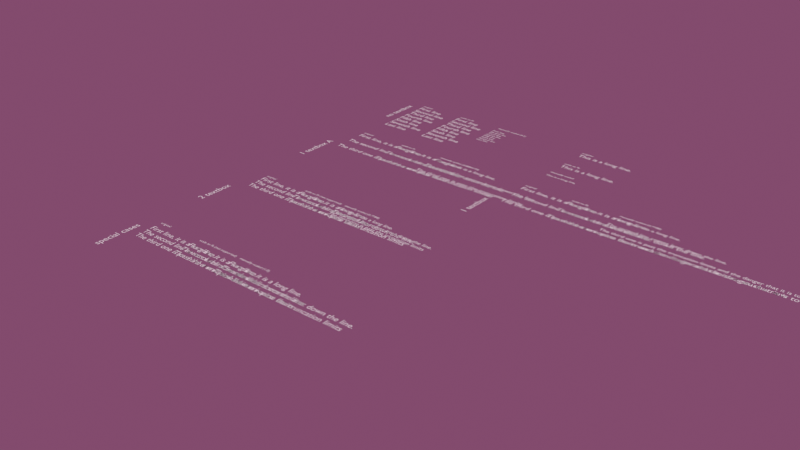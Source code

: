 # Source: text_overflow-scale_to_fit.blend  (saved by Blender 2.80.34; exported with 4.5.12 LTS)
import bpy
from mathutils import Matrix  # noqa: F401  (used for matrix-valued properties, if any)

bpy.ops.wm.read_factory_settings(use_empty=True)
scene = bpy.context.scene
scene.name = 'Scene'

# ---- collections
col_labels = bpy.data.collections.new('Labels'); scene.collection.children.link(col_labels)
col_no_texbox = bpy.data.collections.new('No Texbox'); scene.collection.children.link(col_no_texbox)
col_horizontal = bpy.data.collections.new('Horizontal'); col_no_texbox.children.link(col_horizontal)
col_vertical = bpy.data.collections.new('Vertical'); col_no_texbox.children.link(col_vertical)
col_1_textbox = bpy.data.collections.new('1 Textbox'); scene.collection.children.link(col_1_textbox)
col_2_textboxes = bpy.data.collections.new('2 Textboxes'); scene.collection.children.link(col_2_textboxes)
col_unsupported = bpy.data.collections.new('Unsupported'); scene.collection.children.link(col_unsupported)

# ---- world
world_world = bpy.data.worlds.new('World'); scene.world = world_world
world_world.color = (0.2257, 0.06985, 0.154)
world_world.use_sun_shadow = False
world_world.sun_shadow_jitter_overblur = 0.0

# ---- curves / text
txt_text_040 = bpy.data.curves.new('Text.040', 'FONT')
txt_text_040.dimensions = '2D'
txt_text_040.body = 'original'
txt_text_040.use_path_clamp = True
txt_text_040.bevel_resolution = 0
txt_text_040.size = 0.5
txt_text_039 = bpy.data.curves.new('Text.039', 'FONT')
txt_text_039.dimensions = '2D'
txt_text_039.body = 'scale to fit'
txt_text_039.use_path_clamp = True
txt_text_039.bevel_resolution = 0
txt_text_039.size = 0.5
txt_text_038 = bpy.data.curves.new('Text.038', 'FONT')
txt_text_038.dimensions = '2D'
txt_text_038.body = 'manually scaled'
txt_text_038.use_path_clamp = True
txt_text_038.bevel_resolution = 0
txt_text_038.size = 0.5
txt_text = bpy.data.curves.new('Text', 'FONT')
txt_text.dimensions = '2D'
txt_text.body = 'original'
txt_text.use_path_clamp = True
txt_text.bevel_resolution = 0
txt_text.size = 0.5
txt_text_001 = bpy.data.curves.new('Text.001', 'FONT')
txt_text_001.dimensions = '2D'
txt_text_001.body = 'scale to fit'
txt_text_001.use_path_clamp = True
txt_text_001.bevel_resolution = 0
txt_text_001.size = 0.5
txt_text_002 = bpy.data.curves.new('Text.002', 'FONT')
txt_text_002.dimensions = '2D'
txt_text_002.body = 'manually scaled (0.5)'
txt_text_002.use_path_clamp = True
txt_text_002.bevel_resolution = 0
txt_text_002.size = 0.5
txt_text_014 = bpy.data.curves.new('Text.014', 'FONT')
txt_text_014.dimensions = '2D'
txt_text_014.body = 'original'
txt_text_014.use_path_clamp = True
txt_text_014.bevel_resolution = 0
txt_text_014.size = 0.5
txt_text_015 = bpy.data.curves.new('Text.015', 'FONT')
txt_text_015.dimensions = '2D'
txt_text_015.body = 'scale to fit'
txt_text_015.use_path_clamp = True
txt_text_015.bevel_resolution = 0
txt_text_015.size = 0.5
txt_text_016 = bpy.data.curves.new('Text.016', 'FONT')
txt_text_016.dimensions = '2D'
txt_text_016.body = 'manually scaled (0.8884149)'
txt_text_016.use_path_clamp = True
txt_text_016.bevel_resolution = 0
txt_text_016.size = 0.5
txt_text_020 = bpy.data.curves.new('Text.020', 'FONT')
txt_text_020.dimensions = '2D'
txt_text_020.body = 'original'
txt_text_020.use_path_clamp = True
txt_text_020.bevel_resolution = 0
txt_text_020.size = 0.5
txt_text_021 = bpy.data.curves.new('Text.021', 'FONT')
txt_text_021.dimensions = '2D'
txt_text_021.body = 'scale to fit (not supported)'
txt_text_021.use_path_clamp = True
txt_text_021.bevel_resolution = 0
txt_text_021.size = 0.5
txt_text_022 = bpy.data.curves.new('Text.022', 'FONT')
txt_text_022.dimensions = '2D'
txt_text_022.body = 'manually scaled (0.7788)'
txt_text_022.use_path_clamp = True
txt_text_022.bevel_resolution = 0
txt_text_022.size = 0.5
txt_text_028 = bpy.data.curves.new('Text.028', 'FONT')
txt_text_028.dimensions = '2D'
txt_text_028.body = 'no textbox'
txt_text_028.use_path_clamp = True
txt_text_028.bevel_resolution = 0
txt_text_028.size = 0.5
txt_text_029 = bpy.data.curves.new('Text.029', 'FONT')
txt_text_029.dimensions = '2D'
txt_text_029.body = '1 textbox A'
txt_text_029.use_path_clamp = True
txt_text_029.bevel_resolution = 0
txt_text_029.size = 0.5
txt_text_030 = bpy.data.curves.new('Text.030', 'FONT')
txt_text_030.dimensions = '2D'
txt_text_030.body = '2 textbox'
txt_text_030.use_path_clamp = True
txt_text_030.bevel_resolution = 0
txt_text_030.size = 0.5
txt_text_024 = bpy.data.curves.new('Text.024', 'FONT')
txt_text_024.dimensions = '2D'
txt_text_024.body = 'special cases'
txt_text_024.use_path_clamp = True
txt_text_024.bevel_resolution = 0
txt_text_024.size = 0.5
txt_text_006 = bpy.data.curves.new('Text.006', 'FONT')
txt_text_006.dimensions = '2D'
txt_text_006.body = 'original'
txt_text_006.use_path_clamp = True
txt_text_006.bevel_resolution = 0
txt_text_006.size = 0.5
txt_text_007 = bpy.data.curves.new('Text.007', 'FONT')
txt_text_007.dimensions = '2D'
txt_text_007.body = 'scale to fit'
txt_text_007.use_path_clamp = True
txt_text_007.bevel_resolution = 0
txt_text_007.size = 0.5
txt_text_008 = bpy.data.curves.new('Text.008', 'FONT')
txt_text_008.dimensions = '2D'
txt_text_008.body = 'manually scaled (0.7788)'
txt_text_008.use_path_clamp = True
txt_text_008.bevel_resolution = 0
txt_text_008.size = 0.5
txt_text_009 = bpy.data.curves.new('Text.009', 'FONT')
txt_text_009.dimensions = '2D'
txt_text_009.body = '1 textbox B'
txt_text_009.use_path_clamp = True
txt_text_009.bevel_resolution = 0
txt_text_009.size = 0.5
txt_text_013 = bpy.data.curves.new('Text.013', 'FONT')
txt_text_013.dimensions = '2D'
txt_text_013.body = 'original'
txt_text_013.use_path_clamp = True
txt_text_013.bevel_resolution = 0
txt_text_013.size = 0.5
txt_text_033 = bpy.data.curves.new('Text.033', 'FONT')
txt_text_033.dimensions = '2D'
txt_text_033.body = 'scale to fit (not supported)'
txt_text_033.use_path_clamp = True
txt_text_033.bevel_resolution = 0
txt_text_033.size = 0.5
txt_text_034 = bpy.data.curves.new('Text.034', 'FONT')
txt_text_034.dimensions = '2D'
txt_text_034.body = 'manually scaled (1.0)'
txt_text_034.use_path_clamp = True
txt_text_034.bevel_resolution = 0
txt_text_034.size = 0.5
txt_text_037 = bpy.data.curves.new('Text.037', 'FONT')
txt_text_037.dimensions = '2D'
txt_text_037.body = 'This is a long line.'
txt_text_037.use_path_clamp = True
txt_text_037.bevel_resolution = 0
txt_text_036 = bpy.data.curves.new('Text.036', 'FONT')
txt_text_036.dimensions = '2D'
txt_text_036.body = 'This is a long line.'
txt_text_036.use_path_clamp = True
txt_text_036.bevel_resolution = 0
txt_text_036.overflow = 'SCALE'
txt_text_035 = bpy.data.curves.new('Text.035', 'FONT')
txt_text_035.dimensions = '2D'
txt_text_035.body = 'This is a long line.'
txt_text_035.use_path_clamp = True
txt_text_035.bevel_resolution = 0
txt_text_035.size = 0.556
txt_text_003 = bpy.data.curves.new('Text.003', 'FONT')
txt_text_003.dimensions = '2D'
txt_text_003.body = 'First line\nSecond line\nThird line\nFourth line\nFifth line\nSixth line\nSeventh line\nLast line'
txt_text_003.use_path_clamp = True
txt_text_003.bevel_resolution = 0
txt_text_004 = bpy.data.curves.new('Text.004', 'FONT')
txt_text_004.dimensions = '2D'
txt_text_004.body = 'First line\nSecond line\nThird line\nFourth line\nFifth line\nSixth line\nSeventh line\nLast line'
txt_text_004.use_path_clamp = True
txt_text_004.bevel_resolution = 0
txt_text_004.overflow = 'SCALE'
txt_text_005 = bpy.data.curves.new('Text.005', 'FONT')
txt_text_005.dimensions = '2D'
txt_text_005.body = 'First line\nSecond line\nThird line\nFourth line\nFifth line\nSixth line\nSeventh line\nLast line'
txt_text_005.use_path_clamp = True
txt_text_005.bevel_resolution = 0
txt_text_005.size = 0.5
txt_text_017 = bpy.data.curves.new('Text.017', 'FONT')
txt_text_017.dimensions = '2D'
txt_text_017.body = 'First line, it is a long line.\n\nThe second line comes later down the line.\n\nThe third one is past the truncation limits'
txt_text_017.use_path_clamp = True
txt_text_017.bevel_resolution = 0
txt_text_018 = bpy.data.curves.new('Text.018', 'FONT')
txt_text_018.dimensions = '2D'
txt_text_018.body = 'First line, it is a long line.\n\nThe second line comes later down the line.\n\nThe third one is past the truncation limits'
txt_text_018.use_path_clamp = True
txt_text_018.bevel_resolution = 0
txt_text_018.overflow = 'SCALE'
txt_text_019 = bpy.data.curves.new('Text.019', 'FONT')
txt_text_019.dimensions = '2D'
txt_text_019.body = 'First line, it is a long line.\n\nThe second line comes later down the line.\n\nThe third one is past the truncation limits'
txt_text_019.use_path_clamp = True
txt_text_019.bevel_resolution = 0
txt_text_019.size = 0.8884
txt_text_010 = bpy.data.curves.new('Text.010', 'FONT')
txt_text_010.dimensions = '2D'
txt_text_010.body = 'First line, it is a long line.\n\nThe second line comes later down the line.\n\nThe third one is past the truncation limits and the danger that it is to start a new'
txt_text_010.use_path_clamp = True
txt_text_010.bevel_resolution = 0
txt_text_011 = bpy.data.curves.new('Text.011', 'FONT')
txt_text_011.dimensions = '2D'
txt_text_011.body = 'First line, it is a long line.\n\nThe second line comes later down the line.\n\nThe third one is past the truncation limits and the danger that it is to start a new'
txt_text_011.use_path_clamp = True
txt_text_011.bevel_resolution = 0
txt_text_011.overflow = 'SCALE'
txt_text_012 = bpy.data.curves.new('Text.012', 'FONT')
txt_text_012.dimensions = '2D'
txt_text_012.body = 'First line, it is a long line.\n\nThe second line comes later down the line.\n\nThe third one is past the truncation limits and the danger that it is to start a new'
txt_text_012.use_path_clamp = True
txt_text_012.bevel_resolution = 0
txt_text_012.size = 0.7788
txt_text_023 = bpy.data.curves.new('Text.023', 'FONT')
txt_text_023.dimensions = '2D'
txt_text_023.body = 'First line, it is a long line.\nThe second line comes later down the line.\nThe third one is past the truncation limits'
txt_text_023.use_path_clamp = True
txt_text_023.bevel_resolution = 0
txt_text_023.active_textbox = 2
txt_text_026 = bpy.data.curves.new('Text.026', 'FONT')
txt_text_026.dimensions = '2D'
txt_text_026.body = 'First line, it is a long line.\nThe second line comes later down the line.\nThe third one is past the truncation limits'
txt_text_026.use_path_clamp = True
txt_text_026.bevel_resolution = 0
txt_text_026.overflow = 'SCALE'
txt_text_026.active_textbox = 2
txt_text_027 = bpy.data.curves.new('Text.027', 'FONT')
txt_text_027.dimensions = '2D'
txt_text_027.body = 'First line, it is a long line.\nThe second line comes later down the line.\nThe third one is past the truncation limits'
txt_text_027.use_path_clamp = True
txt_text_027.bevel_resolution = 0
txt_text_027.size = 0.7788
txt_text_027.active_textbox = 2
txt_text_025 = bpy.data.curves.new('Text.025', 'FONT')
txt_text_025.dimensions = '2D'
txt_text_025.body = 'First line, it is a long line.\nThe second line comes later down the line.\nThe third one is past the truncation limits'
txt_text_025.use_path_clamp = True
txt_text_025.bevel_resolution = 0
txt_text_025.active_textbox = 2
txt_text_031 = bpy.data.curves.new('Text.031', 'FONT')
txt_text_031.dimensions = '2D'
txt_text_031.body = 'First line, it is a long line.\nThe second line comes later down the line.\nThe third one is past the truncation limits'
txt_text_031.use_path_clamp = True
txt_text_031.bevel_resolution = 0
txt_text_031.overflow = 'SCALE'
txt_text_031.active_textbox = 2
txt_text_032 = bpy.data.curves.new('Text.032', 'FONT')
txt_text_032.dimensions = '2D'
txt_text_032.body = 'First line, it is a long line.\nThe second line comes later down the line.\nThe third one is past the truncation limits'
txt_text_032.use_path_clamp = True
txt_text_032.bevel_resolution = 0
txt_text_032.active_textbox = 2

# ---- objects
ob_l_h_1_original = bpy.data.objects.new('L.H.1.original', txt_text_040)
ob_l_h_2_scale = bpy.data.objects.new('L.H.2.scale', txt_text_039)
ob_l_h_3_manual = bpy.data.objects.new('L.H.3.manual', txt_text_038)
ob_l_v_1_original = bpy.data.objects.new('L.V.1.original', txt_text)
ob_l_v_2_scale = bpy.data.objects.new('L.V.2.scale', txt_text_001)
ob_l_v_3_manual = bpy.data.objects.new('L.V.3.manual', txt_text_002)
ob_l_v_1_original_001 = bpy.data.objects.new('L.V.1.original.001', txt_text_014)
ob_l_v_2_scale_001 = bpy.data.objects.new('L.V.2.scale.001', txt_text_015)
ob_l_v_3_manual_001 = bpy.data.objects.new('L.V.3.manual.001', txt_text_016)
ob_l_v_1_original_002 = bpy.data.objects.new('L.V.1.original.002', txt_text_020)
ob_l_v_2_scale_002 = bpy.data.objects.new('L.V.2.scale.002', txt_text_021)
ob_l_v_3_manual_002 = bpy.data.objects.new('L.V.3.manual.002', txt_text_022)
ob_l_v_1_original_003 = bpy.data.objects.new('L.V.1.original.003', txt_text_028)
ob_l_v_1_original_004 = bpy.data.objects.new('L.V.1.original.004', txt_text_029)
ob_l_v_1_original_005 = bpy.data.objects.new('L.V.1.original.005', txt_text_030)
ob_l_v_1_original_006 = bpy.data.objects.new('L.V.1.original.006', txt_text_024)
ob_l_v_1_original_007 = bpy.data.objects.new('L.V.1.original.007', txt_text_006)
ob_l_v_2_scale_003 = bpy.data.objects.new('L.V.2.scale.003', txt_text_007)
ob_l_v_3_manual_003 = bpy.data.objects.new('L.V.3.manual.003', txt_text_008)
ob_l_v_1_original_008 = bpy.data.objects.new('L.V.1.original.008', txt_text_009)
ob_l_v_1_original_009 = bpy.data.objects.new('L.V.1.original.009', txt_text_013)
ob_l_v_2_scale_004 = bpy.data.objects.new('L.V.2.scale.004', txt_text_033)
ob_l_v_3_manual_004 = bpy.data.objects.new('L.V.3.manual.004', txt_text_034)
ob_t_h_1_original = bpy.data.objects.new('T.H.1.original', txt_text_037)
ob_t_h_2_scale = bpy.data.objects.new('T.H.2.scale', txt_text_036)
ob_t_h_3_manual = bpy.data.objects.new('T.H.3.manual', txt_text_035)
ob_t_v_1_original = bpy.data.objects.new('T.V.1.original', txt_text_003)
ob_t_v_2_scale = bpy.data.objects.new('T.V.2.scale', txt_text_004)
ob_t_v_3_manual = bpy.data.objects.new('T.V.3.manual', txt_text_005)
ob_t_v_1_original_001 = bpy.data.objects.new('T.V.1.original.001', txt_text_017)
ob_t_v_2_scale_001 = bpy.data.objects.new('T.V.2.scale.001', txt_text_018)
ob_t_v_3_manual_001 = bpy.data.objects.new('T.V.3.manual.001', txt_text_019)
ob_t_v_1_original_008 = bpy.data.objects.new('T.V.1.original.008', txt_text_010)
ob_t_v_2_scale_002 = bpy.data.objects.new('T.V.2.scale.002', txt_text_011)
ob_t_v_3_manual_002 = bpy.data.objects.new('T.V.3.manual.002', txt_text_012)
ob_t_v_1_original_002 = bpy.data.objects.new('T.V.1.original.002', txt_text_023)
ob_t_v_1_original_003 = bpy.data.objects.new('T.V.1.original.003', txt_text_026)
ob_t_v_1_original_004 = bpy.data.objects.new('T.V.1.original.004', txt_text_027)
ob_t_v_1_original_005 = bpy.data.objects.new('T.V.1.original.005', txt_text_025)
ob_t_v_1_original_006 = bpy.data.objects.new('T.V.1.original.006', txt_text_031)
ob_t_v_1_original_007 = bpy.data.objects.new('T.V.1.original.007', txt_text_032)

# ---- transforms, parenting, visibility, modifiers, constraints
ob_l_h_1_original.location = (24.55, 0.0, 0.0)
ob_l_h_1_original.empty_image_side = 'FRONT'
ob_l_h_1_original.lineart.crease_threshold = 0.0
ob_l_h_2_scale.location = (24.55, -4.0, 0.0)
ob_l_h_2_scale.empty_image_side = 'FRONT'
ob_l_h_2_scale.lineart.crease_threshold = 0.0
ob_l_h_3_manual.location = (24.55, -7.0, 0.0)
ob_l_h_3_manual.empty_image_side = 'FRONT'
ob_l_h_3_manual.lineart.crease_threshold = 0.0
ob_l_v_1_original.location = (0.0, 0.0, 0.0)
ob_l_v_1_original.empty_image_side = 'FRONT'
ob_l_v_1_original.lineart.crease_threshold = 0.0
ob_l_v_2_scale.location = (6.16, 0.0, 0.0)
ob_l_v_2_scale.empty_image_side = 'FRONT'
ob_l_v_2_scale.lineart.crease_threshold = 0.0
ob_l_v_3_manual.location = (12.16, 0.0, 0.0)
ob_l_v_3_manual.empty_image_side = 'FRONT'
ob_l_v_3_manual.lineart.crease_threshold = 0.0
ob_l_v_1_original_001.location = (0.0, -12.0, 0.0)
ob_l_v_1_original_001.empty_image_side = 'FRONT'
ob_l_v_1_original_001.lineart.crease_threshold = 0.0
ob_l_v_2_scale_001.location = (6.16, -12.0, 0.0)
ob_l_v_2_scale_001.empty_image_side = 'FRONT'
ob_l_v_2_scale_001.lineart.crease_threshold = 0.0
ob_l_v_3_manual_001.location = (12.16, -12.0, 0.0)
ob_l_v_3_manual_001.empty_image_side = 'FRONT'
ob_l_v_3_manual_001.lineart.crease_threshold = 0.0
ob_l_v_1_original_002.location = (0.0, -29.0, 0.0)
ob_l_v_1_original_002.empty_image_side = 'FRONT'
ob_l_v_1_original_002.lineart.crease_threshold = 0.0
ob_l_v_2_scale_002.location = (6.16, -29.0, 0.0)
ob_l_v_2_scale_002.empty_image_side = 'FRONT'
ob_l_v_2_scale_002.lineart.crease_threshold = 0.0
ob_l_v_3_manual_002.location = (12.16, -29.0, 0.0)
ob_l_v_3_manual_002.empty_image_side = 'FRONT'
ob_l_v_3_manual_002.lineart.crease_threshold = 0.0
ob_l_v_1_original_003.location = (-1.193, -5.746, 0.0)
ob_l_v_1_original_003.rotation_euler = (0.0, -0.0, 1.571)
ob_l_v_1_original_003.scale = (2.206, 2.206, 2.206)
ob_l_v_1_original_003.empty_image_side = 'FRONT'
ob_l_v_1_original_003.lineart.crease_threshold = 0.0
ob_l_v_1_original_004.location = (-1.193, -21.75, 0.0)
ob_l_v_1_original_004.rotation_euler = (0.0, -0.0, 1.571)
ob_l_v_1_original_004.scale = (2.206, 2.206, 2.206)
ob_l_v_1_original_004.empty_image_side = 'FRONT'
ob_l_v_1_original_004.lineart.crease_threshold = 0.0
ob_l_v_1_original_005.location = (-1.193, -37.75, 0.0)
ob_l_v_1_original_005.rotation_euler = (0.0, -0.0, 1.571)
ob_l_v_1_original_005.scale = (2.206, 2.206, 2.206)
ob_l_v_1_original_005.empty_image_side = 'FRONT'
ob_l_v_1_original_005.lineart.crease_threshold = 0.0
ob_l_v_1_original_006.location = (-1.193, -51.75, 0.0)
ob_l_v_1_original_006.rotation_euler = (0.0, -0.0, 1.571)
ob_l_v_1_original_006.scale = (2.206, 2.206, 2.206)
ob_l_v_1_original_006.empty_image_side = 'FRONT'
ob_l_v_1_original_006.lineart.crease_threshold = 0.0
ob_l_v_1_original_007.location = (24.41, -12.0, 0.0)
ob_l_v_1_original_007.empty_image_side = 'FRONT'
ob_l_v_1_original_007.lineart.crease_threshold = 0.0
ob_l_v_2_scale_003.location = (30.57, -12.0, 0.0)
ob_l_v_2_scale_003.empty_image_side = 'FRONT'
ob_l_v_2_scale_003.lineart.crease_threshold = 0.0
ob_l_v_3_manual_003.location = (36.57, -12.0, 0.0)
ob_l_v_3_manual_003.empty_image_side = 'FRONT'
ob_l_v_3_manual_003.lineart.crease_threshold = 0.0
ob_l_v_1_original_008.location = (23.21, -21.75, 0.0)
ob_l_v_1_original_008.rotation_euler = (0.0, -0.0, 1.571)
ob_l_v_1_original_008.scale = (2.206, 2.206, 2.206)
ob_l_v_1_original_008.empty_image_side = 'FRONT'
ob_l_v_1_original_008.lineart.crease_threshold = 0.0
ob_l_v_1_original_009.location = (0.0, -44.54, 0.0)
ob_l_v_1_original_009.empty_image_side = 'FRONT'
ob_l_v_1_original_009.lineart.crease_threshold = 0.0
ob_l_v_2_scale_004.location = (6.16, -44.54, 0.0)
ob_l_v_2_scale_004.empty_image_side = 'FRONT'
ob_l_v_2_scale_004.lineart.crease_threshold = 0.0
ob_l_v_3_manual_004.location = (12.16, -44.54, 0.0)
ob_l_v_3_manual_004.empty_image_side = 'FRONT'
ob_l_v_3_manual_004.lineart.crease_threshold = 0.0
ob_t_h_1_original.location = (24.55, -1.0, 0.0)
ob_t_h_1_original.empty_image_side = 'FRONT'
ob_t_h_1_original.lineart.crease_threshold = 0.0
ob_t_h_2_scale.location = (24.55, -5.0, 0.0)
ob_t_h_2_scale.empty_image_side = 'FRONT'
ob_t_h_2_scale.lineart.crease_threshold = 0.0
ob_t_h_3_manual.location = (24.55, -8.0, 0.0)
ob_t_h_3_manual.empty_image_side = 'FRONT'
ob_t_h_3_manual.lineart.crease_threshold = 0.0
ob_t_v_1_original.location = (0.0, -1.0, 0.0)
ob_t_v_1_original.empty_image_side = 'FRONT'
ob_t_v_1_original.lineart.crease_threshold = 0.0
ob_t_v_2_scale.location = (6.0, -1.0, 0.0)
ob_t_v_2_scale.empty_image_side = 'FRONT'
ob_t_v_2_scale.lineart.crease_threshold = 0.0
ob_t_v_3_manual.location = (12.0, -1.0, 0.0)
ob_t_v_3_manual.empty_image_side = 'FRONT'
ob_t_v_3_manual.lineart.crease_threshold = 0.0
ob_t_v_1_original_001.location = (0.0, -13.0, 0.0)
ob_t_v_1_original_001.empty_image_side = 'FRONT'
ob_t_v_1_original_001.lineart.crease_threshold = 0.0
ob_t_v_2_scale_001.location = (6.0, -13.0, 0.0)
ob_t_v_2_scale_001.empty_image_side = 'FRONT'
ob_t_v_2_scale_001.lineart.crease_threshold = 0.0
ob_t_v_3_manual_001.location = (12.0, -13.0, 0.0)
ob_t_v_3_manual_001.empty_image_side = 'FRONT'
ob_t_v_3_manual_001.color = (1.0, 1.0, 0.9998, 1.0)
ob_t_v_3_manual_001.lineart.crease_threshold = 0.0
ob_t_v_1_original_008.location = (24.41, -13.0, 0.0)
ob_t_v_1_original_008.empty_image_side = 'FRONT'
ob_t_v_1_original_008.lineart.crease_threshold = 0.0
ob_t_v_2_scale_002.location = (30.41, -13.0, 0.0)
ob_t_v_2_scale_002.empty_image_side = 'FRONT'
ob_t_v_2_scale_002.lineart.crease_threshold = 0.0
ob_t_v_3_manual_002.location = (36.41, -13.0, 0.0)
ob_t_v_3_manual_002.empty_image_side = 'FRONT'
ob_t_v_3_manual_002.color = (1.0, 1.0, 0.9998, 1.0)
ob_t_v_3_manual_002.lineart.crease_threshold = 0.0
ob_t_v_1_original_002.location = (0.0, -30.0, 0.0)
ob_t_v_1_original_002.empty_image_side = 'FRONT'
ob_t_v_1_original_002.lineart.crease_threshold = 0.0
ob_t_v_1_original_003.location = (6.0, -30.0, 0.0)
ob_t_v_1_original_003.empty_image_side = 'FRONT'
ob_t_v_1_original_003.lineart.crease_threshold = 0.0
ob_t_v_1_original_004.location = (12.0, -30.0, 0.0)
ob_t_v_1_original_004.empty_image_side = 'FRONT'
ob_t_v_1_original_004.lineart.crease_threshold = 0.0
ob_t_v_1_original_005.location = (0.0, -46.0, 0.0)
ob_t_v_1_original_005.empty_image_side = 'FRONT'
ob_t_v_1_original_005.lineart.crease_threshold = 0.0
ob_t_v_1_original_006.location = (6.0, -46.0, 0.0)
ob_t_v_1_original_006.empty_image_side = 'FRONT'
ob_t_v_1_original_006.lineart.crease_threshold = 0.0
ob_t_v_1_original_007.location = (12.0, -46.0, 0.0)
ob_t_v_1_original_007.empty_image_side = 'FRONT'
ob_t_v_1_original_007.lineart.crease_threshold = 0.0

# ---- collection membership
col_labels.objects.link(ob_l_h_1_original)
col_labels.objects.link(ob_l_h_2_scale)
col_labels.objects.link(ob_l_h_3_manual)
col_labels.objects.link(ob_l_v_1_original)
col_labels.objects.link(ob_l_v_2_scale)
col_labels.objects.link(ob_l_v_3_manual)
col_labels.objects.link(ob_l_v_1_original_001)
col_labels.objects.link(ob_l_v_2_scale_001)
col_labels.objects.link(ob_l_v_3_manual_001)
col_labels.objects.link(ob_l_v_1_original_002)
col_labels.objects.link(ob_l_v_2_scale_002)
col_labels.objects.link(ob_l_v_3_manual_002)
col_labels.objects.link(ob_l_v_1_original_003)
col_labels.objects.link(ob_l_v_1_original_004)
col_labels.objects.link(ob_l_v_1_original_005)
col_labels.objects.link(ob_l_v_1_original_006)
col_labels.objects.link(ob_l_v_1_original_007)
col_labels.objects.link(ob_l_v_2_scale_003)
col_labels.objects.link(ob_l_v_3_manual_003)
col_labels.objects.link(ob_l_v_1_original_008)
col_labels.objects.link(ob_l_v_1_original_009)
col_labels.objects.link(ob_l_v_2_scale_004)
col_labels.objects.link(ob_l_v_3_manual_004)
col_horizontal.objects.link(ob_t_h_1_original)
col_horizontal.objects.link(ob_t_h_2_scale)
col_horizontal.objects.link(ob_t_h_3_manual)
col_vertical.objects.link(ob_t_v_1_original)
col_vertical.objects.link(ob_t_v_2_scale)
col_vertical.objects.link(ob_t_v_3_manual)
col_1_textbox.objects.link(ob_t_v_1_original_001)
col_1_textbox.objects.link(ob_t_v_2_scale_001)
col_1_textbox.objects.link(ob_t_v_3_manual_001)
col_1_textbox.objects.link(ob_t_v_1_original_008)
col_1_textbox.objects.link(ob_t_v_2_scale_002)
col_1_textbox.objects.link(ob_t_v_3_manual_002)
col_2_textboxes.objects.link(ob_t_v_1_original_002)
col_2_textboxes.objects.link(ob_t_v_1_original_003)
col_2_textboxes.objects.link(ob_t_v_1_original_004)
col_unsupported.objects.link(ob_t_v_1_original_005)
col_unsupported.objects.link(ob_t_v_1_original_006)
col_unsupported.objects.link(ob_t_v_1_original_007)

# ---- scene / render settings (as saved in the file)
scene.frame_start = 1; scene.frame_end = 250; scene.frame_set(1)
scene.render.engine = 'BLENDER_EEVEE_NEXT'
scene.render.motion_blur_shutter = 1.0
scene.cycles.use_denoising = False
scene.cycles.samples = 128
scene.cycles.sampling_pattern = 'TABULATED_SOBOL'
scene.cycles.use_adaptive_sampling = False
scene.cycles.use_light_tree = False
scene.view_settings.view_transform = 'Standard'
bpy.context.view_layer.update()

# ---- added for rendering (the .blend has no active camera and no usable light): camera, sun
cam_auto = bpy.data.cameras.new('AutoCamera')
cam_auto.lens = 50.0
cam_auto.sensor_width = 36.0
cam_auto.clip_end = 1174.74
ob_auto_camera = bpy.data.objects.new('AutoCamera', cam_auto)
scene.collection.objects.link(ob_auto_camera)
ob_auto_camera.location = (86.6972, -108.903, 53.5497)
ob_auto_camera.rotation_euler = (1.09748, -7.21219e-08, 0.694738)
scene.camera = ob_auto_camera
light_auto_sun = bpy.data.lights.new('AutoSun', 'SUN')
light_auto_sun.energy = 3.0
light_auto_sun.angle = 0.0523599
ob_auto_sun = bpy.data.objects.new('AutoSun', light_auto_sun)
scene.collection.objects.link(ob_auto_sun)
ob_auto_sun.rotation_euler = (0.872665, 0.174533, 0.523599)
bpy.context.view_layer.update()
